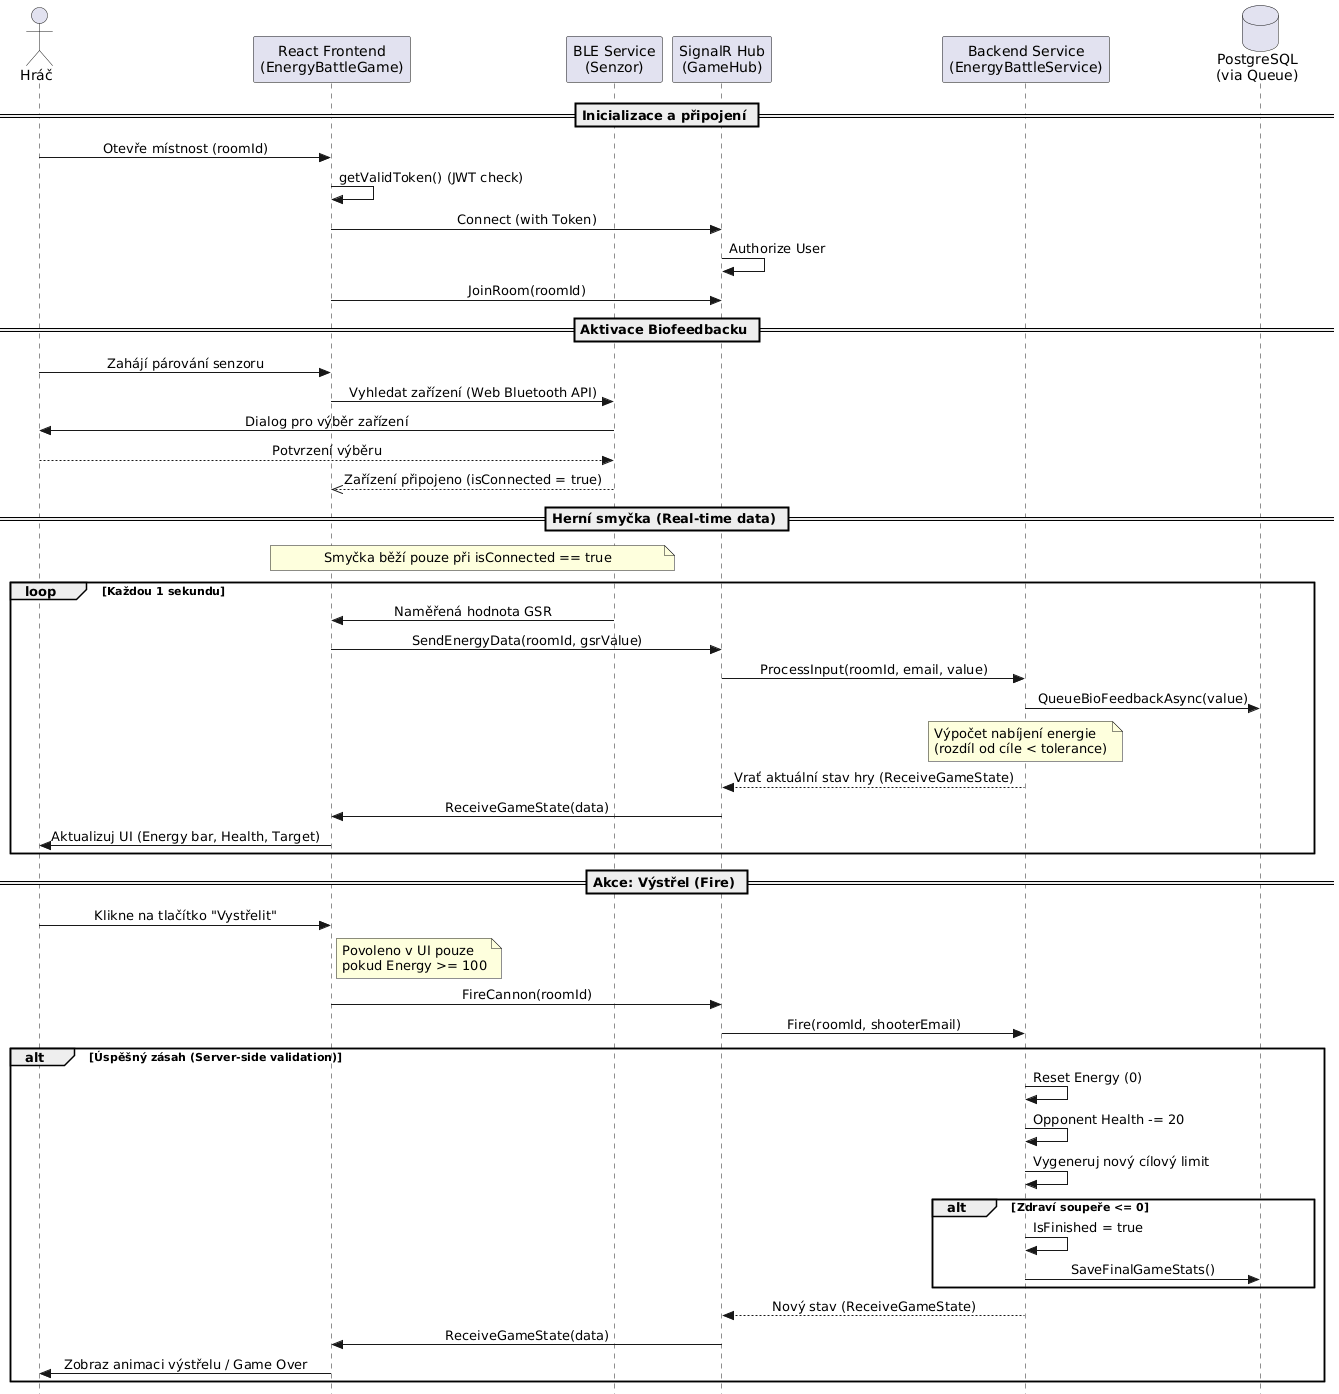

The diagram above was rendered by PlantUML. Its source (embedded in the PNG):
@startuml
skinparam style strictuml
skinparam sequenceMessageAlign center

actor "Hráč" as Player
participant "React Frontend\n(EnergyBattleGame)" as FE
participant "BLE Service\n(Senzor)" as BLE
participant "SignalR Hub\n(GameHub)" as Hub
participant "Backend Service\n(EnergyBattleService)" as Backend
database "PostgreSQL\n(via Queue)" as DB

== Inicializace a připojení ==

Player -> FE : Otevře místnost (roomId)
FE -> FE : getValidToken() (JWT check)
FE -> Hub : Connect (with Token)
Hub -> Hub : Authorize User
FE -> Hub : JoinRoom(roomId)

== Aktivace Biofeedbacku ==

Player -> FE : Zahájí párování senzoru
FE -> BLE : Vyhledat zařízení (Web Bluetooth API)
BLE -> Player : Dialog pro výběr zařízení
Player --> BLE : Potvrzení výběru
BLE -->> FE : Zařízení připojeno (isConnected = true)

== Herní smyčka (Real-time data) ==

note over FE, BLE : Smyčka běží pouze při isConnected == true

loop Každou 1 sekundu
    BLE -> FE : Naměřená hodnota GSR
    
    FE -> Hub : SendEnergyData(roomId, gsrValue)
    Hub -> Backend : ProcessInput(roomId, email, value)
    
    Backend -> DB : QueueBioFeedbackAsync(value)
    
    note over Backend : Výpočet nabíjení energie\n(rozdíl od cíle < tolerance)
    
    Backend --> Hub : Vrať aktuální stav hry (ReceiveGameState)
    Hub -> FE : ReceiveGameState(data)
    FE -> Player : Aktualizuj UI (Energy bar, Health, Target)
end

== Akce: Výstřel (Fire) ==

Player -> FE : Klikne na tlačítko "Vystřelit"
note right of FE : Povoleno v UI pouze\npokud Energy >= 100

FE -> Hub : FireCannon(roomId)
Hub -> Backend : Fire(roomId, shooterEmail)

alt Úspěšný zásah (Server-side validation)
    Backend -> Backend : Reset Energy (0)
    Backend -> Backend : Opponent Health -= 20
    Backend -> Backend : Vygeneruj nový cílový limit
    
    alt Zdraví soupeře <= 0
        Backend -> Backend : IsFinished = true
        Backend -> DB : SaveFinalGameStats()
    end
    
    Backend --> Hub : Nový stav (ReceiveGameState)
    Hub -> FE : ReceiveGameState(data)
    FE -> Player : Zobraz animaci výstřelu / Game Over
end
@enduml